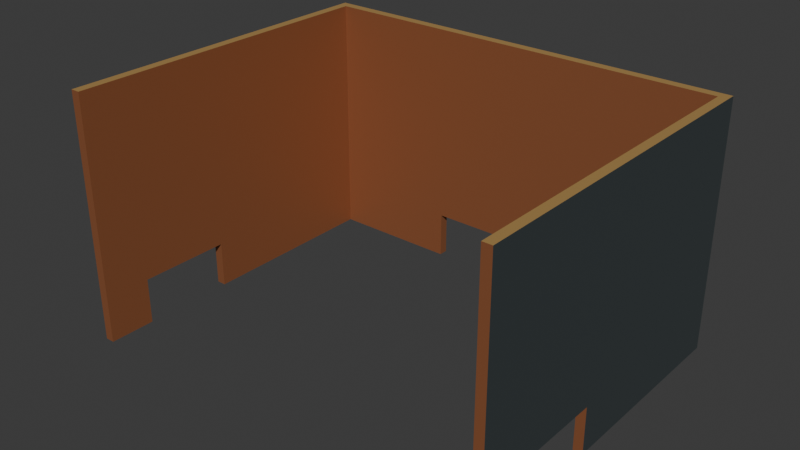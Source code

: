 # Source: source.blend  (saved by Blender 4.3.34; exported with 4.5.12 LTS)
import bpy
from mathutils import Matrix  # noqa: F401  (used for matrix-valued properties, if any)

bpy.ops.wm.read_factory_settings(use_empty=True)
scene = bpy.context.scene
scene.name = 'Scene'

# ---- collections
col_collection = bpy.data.collections.new('Collection'); scene.collection.children.link(col_collection)

# ---- materials (node trees are filled in below, after node groups)
mat_screen_mutedcopper = bpy.data.materials.new('Screen_MutedCopper')
mat_screen_mutedcopper.diffuse_color = (0.36, 0.13, 0.055, 1.0)
mat_outerback_darkgraphite = bpy.data.materials.new('OuterBack_DarkGraphite')
mat_outerback_darkgraphite.diffuse_color = (0.055, 0.069, 0.073, 1.0)
mat_cutedges_warmbrass = bpy.data.materials.new('CutEdges_WarmBrass')
mat_cutedges_warmbrass.diffuse_color = (0.62, 0.38, 0.13, 1.0)

# ---- material node trees
mat_screen_mutedcopper.use_nodes = True; mat_screen_mutedcopper.node_tree.nodes.clear()
_N = mat_screen_mutedcopper.node_tree.nodes; _L = mat_screen_mutedcopper.node_tree.links
n0 = _N.new('ShaderNodeBsdfPrincipled'); n0.name = 'Principled BSDF'; n0.location = (10, 300)
n0.inputs[0].default_value = (0.36, 0.13, 0.055, 1.0)
n0.inputs[1].default_value = 0.38
n0.inputs[2].default_value = 0.52
n1 = _N.new('ShaderNodeOutputMaterial'); n1.name = 'Material Output'; n1.location = (300, 300)
_L.new(n0.outputs[0], n1.inputs[0])
n1.is_active_output = True
mat_outerback_darkgraphite.use_nodes = True; mat_outerback_darkgraphite.node_tree.nodes.clear()
_N = mat_outerback_darkgraphite.node_tree.nodes; _L = mat_outerback_darkgraphite.node_tree.links
n0 = _N.new('ShaderNodeBsdfPrincipled'); n0.name = 'Principled BSDF'; n0.location = (10, 300)
n0.inputs[0].default_value = (0.055, 0.069, 0.073, 1.0)
n0.inputs[1].default_value = 0.26
n0.inputs[2].default_value = 0.58
n1 = _N.new('ShaderNodeOutputMaterial'); n1.name = 'Material Output'; n1.location = (300, 300)
_L.new(n0.outputs[0], n1.inputs[0])
n1.is_active_output = True
mat_cutedges_warmbrass.use_nodes = True; mat_cutedges_warmbrass.node_tree.nodes.clear()
_N = mat_cutedges_warmbrass.node_tree.nodes; _L = mat_cutedges_warmbrass.node_tree.links
n0 = _N.new('ShaderNodeBsdfPrincipled'); n0.name = 'Principled BSDF'; n0.location = (10, 300)
n0.inputs[0].default_value = (0.62, 0.38, 0.13, 1.0)
n0.inputs[1].default_value = 0.4
n0.inputs[2].default_value = 0.47
n1 = _N.new('ShaderNodeOutputMaterial'); n1.name = 'Material Output'; n1.location = (300, 300)
_L.new(n0.outputs[0], n1.inputs[0])
n1.is_active_output = True

# ---- world
world_world = bpy.data.worlds.new('World'); scene.world = world_world
world_world.use_nodes = True; world_world.node_tree.nodes.clear()
_N = world_world.node_tree.nodes; _L = world_world.node_tree.links
n0 = _N.new('ShaderNodeOutputWorld'); n0.name = 'World Output'; n0.location = (300, 300)
n1 = _N.new('ShaderNodeBackground'); n1.name = 'Background'; n1.location = (10, 300)
n1.inputs[0].default_value = (0.05088, 0.05088, 0.05088, 1.0)
_L.new(n1.outputs[0], n0.inputs[0])
n0.is_active_output = True
world_world.color = (0.05088, 0.05088, 0.05088)
world_world.sun_shadow_jitter_overblur = 0.0

# ---- meshes
me_onecontinuousnotcheduscreen = bpy.data.meshes.new('OneContinuousNotchedUScreen')
me_onecontinuousnotcheduscreen.from_pydata([(-0.28, -0.22, 0.0), (-0.28, -0.22, 0.06), (-0.28, -0.16, 0.06), (-0.28, -0.16, 0.0), (-0.268, -0.22, 0.0), (-0.268, -0.16, 0.0), (-0.268, -0.16, 0.06), (-0.268, -0.22, 0.06), (-0.28, -0.22, 0.32), (-0.28, -0.16, 0.32), (-0.268, -0.16, 0.32), (-0.268, -0.22, 0.32), (-0.28, -0.04, 0.32), (-0.28, -0.04, 0.06), (-0.268, -0.04, 0.06), (-0.268, -0.04, 0.32), (-0.28, -0.04, 0.0), (-0.28, 0.208, 0.06), (-0.28, 0.208, 0.0), (-0.268, -0.04, 0.0), (-0.268, 0.208, 0.0), (-0.268, 0.208, 0.06), (-0.28, 0.208, 0.32), (-0.268, 0.208, 0.32), (-0.28, 0.22, 0.06), (-0.28, 0.22, 0.0), (-0.268, 0.22, 0.06), (-0.268, 0.22, 0.0), (-0.28, 0.22, 0.32), (-0.268, 0.22, 0.32), (-0.1, 0.208, 0.0), (-0.1, 0.22, 0.0), (-0.1, 0.22, 0.06), (-0.1, 0.208, 0.06), (-0.1, 0.208, 0.32), (-0.1, 0.22, 0.32), (0.1, 0.208, 0.06), (0.1, 0.208, 0.32), (0.1, 0.22, 0.32), (0.1, 0.22, 0.06), (0.1, 0.208, 0.0), (0.1, 0.22, 0.0), (0.268, 0.208, 0.0), (0.268, 0.208, 0.06), (0.268, 0.22, 0.06), (0.268, 0.22, 0.0), (0.268, 0.208, 0.32), (0.268, 0.22, 0.32), (0.268, -0.22, 0.0), (0.268, -0.22, 0.06), (0.268, -0.16, 0.06), (0.268, -0.16, 0.0), (0.28, -0.22, 0.0), (0.28, -0.16, 0.0), (0.28, -0.16, 0.06), (0.28, -0.22, 0.06), (0.268, -0.22, 0.32), (0.268, -0.16, 0.32), (0.28, -0.16, 0.32), (0.28, -0.22, 0.32), (0.268, -0.04, 0.32), (0.268, -0.04, 0.06), (0.28, -0.04, 0.06), (0.28, -0.04, 0.32), (0.268, -0.04, 0.0), (0.28, -0.04, 0.0), (0.28, 0.208, 0.0), (0.28, 0.208, 0.06), (0.28, 0.208, 0.32), (0.28, 0.22, 0.0), (0.28, 0.22, 0.06), (0.28, 0.22, 0.32)], [], [(0, 1, 2), (0, 2, 3), (4, 5, 6), (4, 6, 7), (0, 4, 7), (0, 7, 1), (3, 2, 6), (3, 6, 5), (0, 3, 5), (0, 5, 4), (1, 8, 9), (1, 9, 2), (7, 6, 10), (7, 10, 11), (1, 7, 11), (1, 11, 8), (8, 11, 10), (8, 10, 9), (2, 9, 12), (2, 12, 13), (6, 14, 15), (6, 15, 10), (2, 13, 14), (2, 14, 6), (9, 10, 15), (9, 15, 12), (16, 13, 17), (16, 17, 18), (19, 20, 21), (19, 21, 14), (16, 19, 14), (16, 14, 13), (16, 18, 20), (16, 20, 19), (13, 12, 22), (13, 22, 17), (14, 21, 23), (14, 23, 15), (12, 15, 23), (12, 23, 22), (18, 17, 24), (18, 24, 25), (25, 24, 26), (25, 26, 27), (18, 25, 27), (18, 27, 20), (17, 22, 28), (17, 28, 24), (24, 28, 29), (24, 29, 26), (22, 23, 29), (22, 29, 28), (30, 31, 32), (30, 32, 33), (20, 30, 33), (20, 33, 21), (27, 26, 32), (27, 32, 31), (20, 27, 31), (20, 31, 30), (21, 33, 34), (21, 34, 23), (26, 29, 35), (26, 35, 32), (23, 34, 35), (23, 35, 29), (33, 36, 37), (33, 37, 34), (32, 35, 38), (32, 38, 39), (33, 32, 39), (33, 39, 36), (34, 37, 38), (34, 38, 35), (40, 36, 39), (40, 39, 41), (40, 42, 43), (40, 43, 36), (41, 39, 44), (41, 44, 45), (40, 41, 45), (40, 45, 42), (36, 43, 46), (36, 46, 37), (39, 38, 47), (39, 47, 44), (37, 46, 47), (37, 47, 38), (48, 49, 50), (48, 50, 51), (52, 53, 54), (52, 54, 55), (48, 52, 55), (48, 55, 49), (51, 50, 54), (51, 54, 53), (48, 51, 53), (48, 53, 52), (49, 56, 57), (49, 57, 50), (55, 54, 58), (55, 58, 59), (49, 55, 59), (49, 59, 56), (56, 59, 58), (56, 58, 57), (50, 57, 60), (50, 60, 61), (54, 62, 63), (54, 63, 58), (50, 61, 62), (50, 62, 54), (57, 58, 63), (57, 63, 60), (64, 61, 43), (64, 43, 42), (65, 66, 67), (65, 67, 62), (64, 65, 62), (64, 62, 61), (64, 42, 66), (64, 66, 65), (61, 60, 46), (61, 46, 43), (62, 67, 68), (62, 68, 63), (60, 63, 68), (60, 68, 46), (66, 69, 70), (66, 70, 67), (45, 44, 70), (45, 70, 69), (42, 45, 69), (42, 69, 66), (67, 70, 71), (67, 71, 68), (44, 47, 71), (44, 71, 70), (46, 68, 71), (46, 71, 47)])
me_onecontinuousnotcheduscreen.polygons.foreach_set('material_index', [1, 1, 0, 0, 0, 0, 1, 1, 2, 2, 1, 1, 0, 0, 0, 0, 2, 2, 1, 1, 0, 0, 2, 2, 2, 2, 1, 1, 0, 0, 0, 0, 2, 2, 1, 1, 0, 0, 2, 2, 1, 1, 1, 1, 2, 2, 1, 1, 1, 1, 2, 2, 0, 0, 0, 0, 1, 1, 2, 2, 0, 0, 1, 1, 2, 2, 0, 0, 1, 1, 2, 2, 2, 2, 0, 0, 0, 0, 1, 1, 2, 2, 0, 0, 1, 1, 2, 2, 0, 0, 1, 1, 0, 0, 1, 1, 2, 2, 0, 0, 1, 1, 0, 0, 2, 2, 0, 0, 1, 1, 2, 2, 2, 2, 0, 0, 1, 1, 0, 0, 2, 2, 0, 0, 1, 1, 2, 2, 1, 1, 1, 1, 2, 2, 1, 1, 1, 1, 2, 2])
me_onecontinuousnotcheduscreen.materials.append(mat_screen_mutedcopper)
me_onecontinuousnotcheduscreen.materials.append(mat_outerback_darkgraphite)
me_onecontinuousnotcheduscreen.materials.append(mat_cutedges_warmbrass)
me_onecontinuousnotcheduscreen.update()

# ---- objects
ob_onefixednotchedcampingwindscreen = bpy.data.objects.new('OneFixedNotchedCampingWindscreen', None)
ob_onecontinuousnotcheduscreen = bpy.data.objects.new('OneContinuousNotchedUScreen', me_onecontinuousnotcheduscreen)

# ---- transforms, parenting, visibility, modifiers, constraints
ob_onefixednotchedcampingwindscreen.location = (0.0, 0.0, 0.0)
ob_onecontinuousnotcheduscreen.parent = ob_onefixednotchedcampingwindscreen
ob_onecontinuousnotcheduscreen.location = (0.0, 0.0, 0.0)

# ---- collection membership
scene.collection.objects.link(ob_onefixednotchedcampingwindscreen)
scene.collection.objects.link(ob_onecontinuousnotcheduscreen)

# ---- scene / render settings (as saved in the file)
scene.frame_start = 1; scene.frame_end = 250; scene.frame_set(1)
scene.render.engine = 'CYCLES'
scene.render.use_compositing = False
scene.cycles.use_denoising = False
scene.cycles.samples = 128
scene.cycles.use_adaptive_sampling = False
scene.cycles.seed = 17
bpy.context.view_layer.update()

# ---- added for rendering (the .blend has no active camera and no usable light): camera, sun
cam_auto = bpy.data.cameras.new('AutoCamera')
cam_auto.lens = 50.0
cam_auto.sensor_width = 36.0
cam_auto.clip_end = 1000.0
ob_auto_camera = bpy.data.objects.new('AutoCamera', cam_auto)
scene.collection.objects.link(ob_auto_camera)
ob_auto_camera.location = (0.722387, -0.866864, 0.737909)
ob_auto_camera.rotation_euler = (1.09748, -7.21219e-08, 0.694738)
scene.camera = ob_auto_camera
light_auto_sun = bpy.data.lights.new('AutoSun', 'SUN')
light_auto_sun.energy = 3.0
light_auto_sun.angle = 0.0523599
ob_auto_sun = bpy.data.objects.new('AutoSun', light_auto_sun)
scene.collection.objects.link(ob_auto_sun)
ob_auto_sun.rotation_euler = (0.872665, 0.174533, 0.523599)
bpy.context.view_layer.update()
